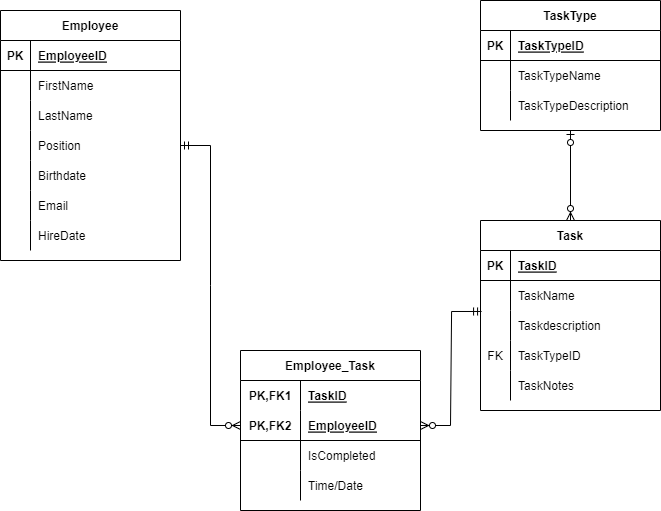

The diagram above was exported from draw.io. Its source (the exported page's mxGraphModel, read from the mxfile embedded in the PNG):
<mxGraphModel dx="1422" dy="754" grid="1" gridSize="10" guides="1" tooltips="1" connect="1" arrows="1" fold="1" page="1" pageScale="1" pageWidth="850" pageHeight="1100" math="0" shadow="0">
  <root>
    <mxCell id="0" />
    <mxCell id="1" parent="0" />
    <mxCell id="oHueB1M3H3opU3q0s3y8-1" value="Employee" style="shape=table;startSize=30;container=1;collapsible=1;childLayout=tableLayout;fixedRows=1;rowLines=0;fontStyle=1;align=center;resizeLast=1;" parent="1" vertex="1">
      <mxGeometry x="80" y="120" width="180" height="250" as="geometry" />
    </mxCell>
    <mxCell id="oHueB1M3H3opU3q0s3y8-2" value="" style="shape=tableRow;horizontal=0;startSize=0;swimlaneHead=0;swimlaneBody=0;fillColor=none;collapsible=0;dropTarget=0;points=[[0,0.5],[1,0.5]];portConstraint=eastwest;top=0;left=0;right=0;bottom=1;" parent="oHueB1M3H3opU3q0s3y8-1" vertex="1">
      <mxGeometry y="30" width="180" height="30" as="geometry" />
    </mxCell>
    <mxCell id="oHueB1M3H3opU3q0s3y8-3" value="PK" style="shape=partialRectangle;connectable=0;fillColor=none;top=0;left=0;bottom=0;right=0;fontStyle=1;overflow=hidden;" parent="oHueB1M3H3opU3q0s3y8-2" vertex="1">
      <mxGeometry width="30" height="30" as="geometry">
        <mxRectangle width="30" height="30" as="alternateBounds" />
      </mxGeometry>
    </mxCell>
    <mxCell id="oHueB1M3H3opU3q0s3y8-4" value="EmployeeID" style="shape=partialRectangle;connectable=0;fillColor=none;top=0;left=0;bottom=0;right=0;align=left;spacingLeft=6;fontStyle=5;overflow=hidden;" parent="oHueB1M3H3opU3q0s3y8-2" vertex="1">
      <mxGeometry x="30" width="150" height="30" as="geometry">
        <mxRectangle width="150" height="30" as="alternateBounds" />
      </mxGeometry>
    </mxCell>
    <mxCell id="oHueB1M3H3opU3q0s3y8-5" value="" style="shape=tableRow;horizontal=0;startSize=0;swimlaneHead=0;swimlaneBody=0;fillColor=none;collapsible=0;dropTarget=0;points=[[0,0.5],[1,0.5]];portConstraint=eastwest;top=0;left=0;right=0;bottom=0;" parent="oHueB1M3H3opU3q0s3y8-1" vertex="1">
      <mxGeometry y="60" width="180" height="30" as="geometry" />
    </mxCell>
    <mxCell id="oHueB1M3H3opU3q0s3y8-6" value="" style="shape=partialRectangle;connectable=0;fillColor=none;top=0;left=0;bottom=0;right=0;editable=1;overflow=hidden;" parent="oHueB1M3H3opU3q0s3y8-5" vertex="1">
      <mxGeometry width="30" height="30" as="geometry">
        <mxRectangle width="30" height="30" as="alternateBounds" />
      </mxGeometry>
    </mxCell>
    <mxCell id="oHueB1M3H3opU3q0s3y8-7" value="FirstName" style="shape=partialRectangle;connectable=0;fillColor=none;top=0;left=0;bottom=0;right=0;align=left;spacingLeft=6;overflow=hidden;" parent="oHueB1M3H3opU3q0s3y8-5" vertex="1">
      <mxGeometry x="30" width="150" height="30" as="geometry">
        <mxRectangle width="150" height="30" as="alternateBounds" />
      </mxGeometry>
    </mxCell>
    <mxCell id="oHueB1M3H3opU3q0s3y8-8" value="" style="shape=tableRow;horizontal=0;startSize=0;swimlaneHead=0;swimlaneBody=0;fillColor=none;collapsible=0;dropTarget=0;points=[[0,0.5],[1,0.5]];portConstraint=eastwest;top=0;left=0;right=0;bottom=0;" parent="oHueB1M3H3opU3q0s3y8-1" vertex="1">
      <mxGeometry y="90" width="180" height="30" as="geometry" />
    </mxCell>
    <mxCell id="oHueB1M3H3opU3q0s3y8-9" value="" style="shape=partialRectangle;connectable=0;fillColor=none;top=0;left=0;bottom=0;right=0;editable=1;overflow=hidden;" parent="oHueB1M3H3opU3q0s3y8-8" vertex="1">
      <mxGeometry width="30" height="30" as="geometry">
        <mxRectangle width="30" height="30" as="alternateBounds" />
      </mxGeometry>
    </mxCell>
    <mxCell id="oHueB1M3H3opU3q0s3y8-10" value="LastName" style="shape=partialRectangle;connectable=0;fillColor=none;top=0;left=0;bottom=0;right=0;align=left;spacingLeft=6;overflow=hidden;" parent="oHueB1M3H3opU3q0s3y8-8" vertex="1">
      <mxGeometry x="30" width="150" height="30" as="geometry">
        <mxRectangle width="150" height="30" as="alternateBounds" />
      </mxGeometry>
    </mxCell>
    <mxCell id="oHueB1M3H3opU3q0s3y8-11" value="" style="shape=tableRow;horizontal=0;startSize=0;swimlaneHead=0;swimlaneBody=0;fillColor=none;collapsible=0;dropTarget=0;points=[[0,0.5],[1,0.5]];portConstraint=eastwest;top=0;left=0;right=0;bottom=0;" parent="oHueB1M3H3opU3q0s3y8-1" vertex="1">
      <mxGeometry y="120" width="180" height="30" as="geometry" />
    </mxCell>
    <mxCell id="oHueB1M3H3opU3q0s3y8-12" value="" style="shape=partialRectangle;connectable=0;fillColor=none;top=0;left=0;bottom=0;right=0;editable=1;overflow=hidden;" parent="oHueB1M3H3opU3q0s3y8-11" vertex="1">
      <mxGeometry width="30" height="30" as="geometry">
        <mxRectangle width="30" height="30" as="alternateBounds" />
      </mxGeometry>
    </mxCell>
    <mxCell id="oHueB1M3H3opU3q0s3y8-13" value="Position" style="shape=partialRectangle;connectable=0;fillColor=none;top=0;left=0;bottom=0;right=0;align=left;spacingLeft=6;overflow=hidden;" parent="oHueB1M3H3opU3q0s3y8-11" vertex="1">
      <mxGeometry x="30" width="150" height="30" as="geometry">
        <mxRectangle width="150" height="30" as="alternateBounds" />
      </mxGeometry>
    </mxCell>
    <mxCell id="oHueB1M3H3opU3q0s3y8-14" value="" style="shape=tableRow;horizontal=0;startSize=0;swimlaneHead=0;swimlaneBody=0;fillColor=none;collapsible=0;dropTarget=0;points=[[0,0.5],[1,0.5]];portConstraint=eastwest;top=0;left=0;right=0;bottom=0;" parent="oHueB1M3H3opU3q0s3y8-1" vertex="1">
      <mxGeometry y="150" width="180" height="30" as="geometry" />
    </mxCell>
    <mxCell id="oHueB1M3H3opU3q0s3y8-15" value="" style="shape=partialRectangle;connectable=0;fillColor=none;top=0;left=0;bottom=0;right=0;editable=1;overflow=hidden;" parent="oHueB1M3H3opU3q0s3y8-14" vertex="1">
      <mxGeometry width="30" height="30" as="geometry">
        <mxRectangle width="30" height="30" as="alternateBounds" />
      </mxGeometry>
    </mxCell>
    <mxCell id="oHueB1M3H3opU3q0s3y8-16" value="Birthdate" style="shape=partialRectangle;connectable=0;fillColor=none;top=0;left=0;bottom=0;right=0;align=left;spacingLeft=6;overflow=hidden;" parent="oHueB1M3H3opU3q0s3y8-14" vertex="1">
      <mxGeometry x="30" width="150" height="30" as="geometry">
        <mxRectangle width="150" height="30" as="alternateBounds" />
      </mxGeometry>
    </mxCell>
    <mxCell id="oHueB1M3H3opU3q0s3y8-17" value="" style="shape=tableRow;horizontal=0;startSize=0;swimlaneHead=0;swimlaneBody=0;fillColor=none;collapsible=0;dropTarget=0;points=[[0,0.5],[1,0.5]];portConstraint=eastwest;top=0;left=0;right=0;bottom=0;" parent="oHueB1M3H3opU3q0s3y8-1" vertex="1">
      <mxGeometry y="180" width="180" height="30" as="geometry" />
    </mxCell>
    <mxCell id="oHueB1M3H3opU3q0s3y8-18" value="" style="shape=partialRectangle;connectable=0;fillColor=none;top=0;left=0;bottom=0;right=0;editable=1;overflow=hidden;" parent="oHueB1M3H3opU3q0s3y8-17" vertex="1">
      <mxGeometry width="30" height="30" as="geometry">
        <mxRectangle width="30" height="30" as="alternateBounds" />
      </mxGeometry>
    </mxCell>
    <mxCell id="oHueB1M3H3opU3q0s3y8-19" value="Email" style="shape=partialRectangle;connectable=0;fillColor=none;top=0;left=0;bottom=0;right=0;align=left;spacingLeft=6;overflow=hidden;" parent="oHueB1M3H3opU3q0s3y8-17" vertex="1">
      <mxGeometry x="30" width="150" height="30" as="geometry">
        <mxRectangle width="150" height="30" as="alternateBounds" />
      </mxGeometry>
    </mxCell>
    <mxCell id="_VGLVxR2RV_2xsrObUbw-14" value="" style="shape=tableRow;horizontal=0;startSize=0;swimlaneHead=0;swimlaneBody=0;fillColor=none;collapsible=0;dropTarget=0;points=[[0,0.5],[1,0.5]];portConstraint=eastwest;top=0;left=0;right=0;bottom=0;" vertex="1" parent="oHueB1M3H3opU3q0s3y8-1">
      <mxGeometry y="210" width="180" height="30" as="geometry" />
    </mxCell>
    <mxCell id="_VGLVxR2RV_2xsrObUbw-15" value="" style="shape=partialRectangle;connectable=0;fillColor=none;top=0;left=0;bottom=0;right=0;editable=1;overflow=hidden;" vertex="1" parent="_VGLVxR2RV_2xsrObUbw-14">
      <mxGeometry width="30" height="30" as="geometry">
        <mxRectangle width="30" height="30" as="alternateBounds" />
      </mxGeometry>
    </mxCell>
    <mxCell id="_VGLVxR2RV_2xsrObUbw-16" value="HireDate" style="shape=partialRectangle;connectable=0;fillColor=none;top=0;left=0;bottom=0;right=0;align=left;spacingLeft=6;overflow=hidden;" vertex="1" parent="_VGLVxR2RV_2xsrObUbw-14">
      <mxGeometry x="30" width="150" height="30" as="geometry">
        <mxRectangle width="150" height="30" as="alternateBounds" />
      </mxGeometry>
    </mxCell>
    <mxCell id="_VGLVxR2RV_2xsrObUbw-17" value="" style="edgeStyle=entityRelationEdgeStyle;fontSize=12;html=1;endArrow=ERzeroToMany;startArrow=ERmandOne;rounded=0;entryX=0;entryY=0.5;entryDx=0;entryDy=0;" edge="1" parent="1" source="oHueB1M3H3opU3q0s3y8-11" target="_VGLVxR2RV_2xsrObUbw-38">
      <mxGeometry width="100" height="100" relative="1" as="geometry">
        <mxPoint x="260" y="460" as="sourcePoint" />
        <mxPoint x="321.98" y="526" as="targetPoint" />
      </mxGeometry>
    </mxCell>
    <mxCell id="_VGLVxR2RV_2xsrObUbw-34" value="Employee_Task" style="shape=table;startSize=30;container=1;collapsible=1;childLayout=tableLayout;fixedRows=1;rowLines=0;fontStyle=1;align=center;resizeLast=1;" vertex="1" parent="1">
      <mxGeometry x="320" y="460" width="180" height="160" as="geometry" />
    </mxCell>
    <mxCell id="_VGLVxR2RV_2xsrObUbw-35" value="" style="shape=tableRow;horizontal=0;startSize=0;swimlaneHead=0;swimlaneBody=0;fillColor=none;collapsible=0;dropTarget=0;points=[[0,0.5],[1,0.5]];portConstraint=eastwest;top=0;left=0;right=0;bottom=0;" vertex="1" parent="_VGLVxR2RV_2xsrObUbw-34">
      <mxGeometry y="30" width="180" height="30" as="geometry" />
    </mxCell>
    <mxCell id="_VGLVxR2RV_2xsrObUbw-36" value="PK,FK1" style="shape=partialRectangle;connectable=0;fillColor=none;top=0;left=0;bottom=0;right=0;fontStyle=1;overflow=hidden;" vertex="1" parent="_VGLVxR2RV_2xsrObUbw-35">
      <mxGeometry width="60" height="30" as="geometry">
        <mxRectangle width="60" height="30" as="alternateBounds" />
      </mxGeometry>
    </mxCell>
    <mxCell id="_VGLVxR2RV_2xsrObUbw-37" value="TaskID" style="shape=partialRectangle;connectable=0;fillColor=none;top=0;left=0;bottom=0;right=0;align=left;spacingLeft=6;fontStyle=5;overflow=hidden;" vertex="1" parent="_VGLVxR2RV_2xsrObUbw-35">
      <mxGeometry x="60" width="120" height="30" as="geometry">
        <mxRectangle width="120" height="30" as="alternateBounds" />
      </mxGeometry>
    </mxCell>
    <mxCell id="_VGLVxR2RV_2xsrObUbw-38" value="" style="shape=tableRow;horizontal=0;startSize=0;swimlaneHead=0;swimlaneBody=0;fillColor=none;collapsible=0;dropTarget=0;points=[[0,0.5],[1,0.5]];portConstraint=eastwest;top=0;left=0;right=0;bottom=1;" vertex="1" parent="_VGLVxR2RV_2xsrObUbw-34">
      <mxGeometry y="60" width="180" height="30" as="geometry" />
    </mxCell>
    <mxCell id="_VGLVxR2RV_2xsrObUbw-39" value="PK,FK2" style="shape=partialRectangle;connectable=0;fillColor=none;top=0;left=0;bottom=0;right=0;fontStyle=1;overflow=hidden;" vertex="1" parent="_VGLVxR2RV_2xsrObUbw-38">
      <mxGeometry width="60" height="30" as="geometry">
        <mxRectangle width="60" height="30" as="alternateBounds" />
      </mxGeometry>
    </mxCell>
    <mxCell id="_VGLVxR2RV_2xsrObUbw-40" value="EmployeeID" style="shape=partialRectangle;connectable=0;fillColor=none;top=0;left=0;bottom=0;right=0;align=left;spacingLeft=6;fontStyle=5;overflow=hidden;" vertex="1" parent="_VGLVxR2RV_2xsrObUbw-38">
      <mxGeometry x="60" width="120" height="30" as="geometry">
        <mxRectangle width="120" height="30" as="alternateBounds" />
      </mxGeometry>
    </mxCell>
    <mxCell id="_VGLVxR2RV_2xsrObUbw-41" value="" style="shape=tableRow;horizontal=0;startSize=0;swimlaneHead=0;swimlaneBody=0;fillColor=none;collapsible=0;dropTarget=0;points=[[0,0.5],[1,0.5]];portConstraint=eastwest;top=0;left=0;right=0;bottom=0;" vertex="1" parent="_VGLVxR2RV_2xsrObUbw-34">
      <mxGeometry y="90" width="180" height="30" as="geometry" />
    </mxCell>
    <mxCell id="_VGLVxR2RV_2xsrObUbw-42" value="" style="shape=partialRectangle;connectable=0;fillColor=none;top=0;left=0;bottom=0;right=0;editable=1;overflow=hidden;" vertex="1" parent="_VGLVxR2RV_2xsrObUbw-41">
      <mxGeometry width="60" height="30" as="geometry">
        <mxRectangle width="60" height="30" as="alternateBounds" />
      </mxGeometry>
    </mxCell>
    <mxCell id="_VGLVxR2RV_2xsrObUbw-43" value="IsCompleted" style="shape=partialRectangle;connectable=0;fillColor=none;top=0;left=0;bottom=0;right=0;align=left;spacingLeft=6;overflow=hidden;" vertex="1" parent="_VGLVxR2RV_2xsrObUbw-41">
      <mxGeometry x="60" width="120" height="30" as="geometry">
        <mxRectangle width="120" height="30" as="alternateBounds" />
      </mxGeometry>
    </mxCell>
    <mxCell id="_VGLVxR2RV_2xsrObUbw-44" value="" style="shape=tableRow;horizontal=0;startSize=0;swimlaneHead=0;swimlaneBody=0;fillColor=none;collapsible=0;dropTarget=0;points=[[0,0.5],[1,0.5]];portConstraint=eastwest;top=0;left=0;right=0;bottom=0;" vertex="1" parent="_VGLVxR2RV_2xsrObUbw-34">
      <mxGeometry y="120" width="180" height="30" as="geometry" />
    </mxCell>
    <mxCell id="_VGLVxR2RV_2xsrObUbw-45" value="" style="shape=partialRectangle;connectable=0;fillColor=none;top=0;left=0;bottom=0;right=0;editable=1;overflow=hidden;" vertex="1" parent="_VGLVxR2RV_2xsrObUbw-44">
      <mxGeometry width="60" height="30" as="geometry">
        <mxRectangle width="60" height="30" as="alternateBounds" />
      </mxGeometry>
    </mxCell>
    <mxCell id="_VGLVxR2RV_2xsrObUbw-46" value="Time/Date" style="shape=partialRectangle;connectable=0;fillColor=none;top=0;left=0;bottom=0;right=0;align=left;spacingLeft=6;overflow=hidden;" vertex="1" parent="_VGLVxR2RV_2xsrObUbw-44">
      <mxGeometry x="60" width="120" height="30" as="geometry">
        <mxRectangle width="120" height="30" as="alternateBounds" />
      </mxGeometry>
    </mxCell>
    <mxCell id="_VGLVxR2RV_2xsrObUbw-47" value="Task" style="shape=table;startSize=30;container=1;collapsible=1;childLayout=tableLayout;fixedRows=1;rowLines=0;fontStyle=1;align=center;resizeLast=1;" vertex="1" parent="1">
      <mxGeometry x="560" y="330" width="180" height="190" as="geometry" />
    </mxCell>
    <mxCell id="_VGLVxR2RV_2xsrObUbw-48" value="" style="shape=tableRow;horizontal=0;startSize=0;swimlaneHead=0;swimlaneBody=0;fillColor=none;collapsible=0;dropTarget=0;points=[[0,0.5],[1,0.5]];portConstraint=eastwest;top=0;left=0;right=0;bottom=1;" vertex="1" parent="_VGLVxR2RV_2xsrObUbw-47">
      <mxGeometry y="30" width="180" height="30" as="geometry" />
    </mxCell>
    <mxCell id="_VGLVxR2RV_2xsrObUbw-49" value="PK" style="shape=partialRectangle;connectable=0;fillColor=none;top=0;left=0;bottom=0;right=0;fontStyle=1;overflow=hidden;" vertex="1" parent="_VGLVxR2RV_2xsrObUbw-48">
      <mxGeometry width="30" height="30" as="geometry">
        <mxRectangle width="30" height="30" as="alternateBounds" />
      </mxGeometry>
    </mxCell>
    <mxCell id="_VGLVxR2RV_2xsrObUbw-50" value="TaskID" style="shape=partialRectangle;connectable=0;fillColor=none;top=0;left=0;bottom=0;right=0;align=left;spacingLeft=6;fontStyle=5;overflow=hidden;" vertex="1" parent="_VGLVxR2RV_2xsrObUbw-48">
      <mxGeometry x="30" width="150" height="30" as="geometry">
        <mxRectangle width="150" height="30" as="alternateBounds" />
      </mxGeometry>
    </mxCell>
    <mxCell id="_VGLVxR2RV_2xsrObUbw-51" value="" style="shape=tableRow;horizontal=0;startSize=0;swimlaneHead=0;swimlaneBody=0;fillColor=none;collapsible=0;dropTarget=0;points=[[0,0.5],[1,0.5]];portConstraint=eastwest;top=0;left=0;right=0;bottom=0;" vertex="1" parent="_VGLVxR2RV_2xsrObUbw-47">
      <mxGeometry y="60" width="180" height="30" as="geometry" />
    </mxCell>
    <mxCell id="_VGLVxR2RV_2xsrObUbw-52" value="" style="shape=partialRectangle;connectable=0;fillColor=none;top=0;left=0;bottom=0;right=0;editable=1;overflow=hidden;" vertex="1" parent="_VGLVxR2RV_2xsrObUbw-51">
      <mxGeometry width="30" height="30" as="geometry">
        <mxRectangle width="30" height="30" as="alternateBounds" />
      </mxGeometry>
    </mxCell>
    <mxCell id="_VGLVxR2RV_2xsrObUbw-53" value="TaskName" style="shape=partialRectangle;connectable=0;fillColor=none;top=0;left=0;bottom=0;right=0;align=left;spacingLeft=6;overflow=hidden;" vertex="1" parent="_VGLVxR2RV_2xsrObUbw-51">
      <mxGeometry x="30" width="150" height="30" as="geometry">
        <mxRectangle width="150" height="30" as="alternateBounds" />
      </mxGeometry>
    </mxCell>
    <mxCell id="_VGLVxR2RV_2xsrObUbw-54" value="" style="shape=tableRow;horizontal=0;startSize=0;swimlaneHead=0;swimlaneBody=0;fillColor=none;collapsible=0;dropTarget=0;points=[[0,0.5],[1,0.5]];portConstraint=eastwest;top=0;left=0;right=0;bottom=0;" vertex="1" parent="_VGLVxR2RV_2xsrObUbw-47">
      <mxGeometry y="90" width="180" height="30" as="geometry" />
    </mxCell>
    <mxCell id="_VGLVxR2RV_2xsrObUbw-55" value="" style="shape=partialRectangle;connectable=0;fillColor=none;top=0;left=0;bottom=0;right=0;editable=1;overflow=hidden;" vertex="1" parent="_VGLVxR2RV_2xsrObUbw-54">
      <mxGeometry width="30" height="30" as="geometry">
        <mxRectangle width="30" height="30" as="alternateBounds" />
      </mxGeometry>
    </mxCell>
    <mxCell id="_VGLVxR2RV_2xsrObUbw-56" value="Taskdescription" style="shape=partialRectangle;connectable=0;fillColor=none;top=0;left=0;bottom=0;right=0;align=left;spacingLeft=6;overflow=hidden;" vertex="1" parent="_VGLVxR2RV_2xsrObUbw-54">
      <mxGeometry x="30" width="150" height="30" as="geometry">
        <mxRectangle width="150" height="30" as="alternateBounds" />
      </mxGeometry>
    </mxCell>
    <mxCell id="_VGLVxR2RV_2xsrObUbw-57" value="" style="shape=tableRow;horizontal=0;startSize=0;swimlaneHead=0;swimlaneBody=0;fillColor=none;collapsible=0;dropTarget=0;points=[[0,0.5],[1,0.5]];portConstraint=eastwest;top=0;left=0;right=0;bottom=0;" vertex="1" parent="_VGLVxR2RV_2xsrObUbw-47">
      <mxGeometry y="120" width="180" height="30" as="geometry" />
    </mxCell>
    <mxCell id="_VGLVxR2RV_2xsrObUbw-58" value="FK" style="shape=partialRectangle;connectable=0;fillColor=none;top=0;left=0;bottom=0;right=0;editable=1;overflow=hidden;" vertex="1" parent="_VGLVxR2RV_2xsrObUbw-57">
      <mxGeometry width="30" height="30" as="geometry">
        <mxRectangle width="30" height="30" as="alternateBounds" />
      </mxGeometry>
    </mxCell>
    <mxCell id="_VGLVxR2RV_2xsrObUbw-59" value="TaskTypeID" style="shape=partialRectangle;connectable=0;fillColor=none;top=0;left=0;bottom=0;right=0;align=left;spacingLeft=6;overflow=hidden;" vertex="1" parent="_VGLVxR2RV_2xsrObUbw-57">
      <mxGeometry x="30" width="150" height="30" as="geometry">
        <mxRectangle width="150" height="30" as="alternateBounds" />
      </mxGeometry>
    </mxCell>
    <mxCell id="_VGLVxR2RV_2xsrObUbw-75" value="" style="shape=tableRow;horizontal=0;startSize=0;swimlaneHead=0;swimlaneBody=0;fillColor=none;collapsible=0;dropTarget=0;points=[[0,0.5],[1,0.5]];portConstraint=eastwest;top=0;left=0;right=0;bottom=0;" vertex="1" parent="_VGLVxR2RV_2xsrObUbw-47">
      <mxGeometry y="150" width="180" height="30" as="geometry" />
    </mxCell>
    <mxCell id="_VGLVxR2RV_2xsrObUbw-76" value="" style="shape=partialRectangle;connectable=0;fillColor=none;top=0;left=0;bottom=0;right=0;editable=1;overflow=hidden;" vertex="1" parent="_VGLVxR2RV_2xsrObUbw-75">
      <mxGeometry width="30" height="30" as="geometry">
        <mxRectangle width="30" height="30" as="alternateBounds" />
      </mxGeometry>
    </mxCell>
    <mxCell id="_VGLVxR2RV_2xsrObUbw-77" value="TaskNotes" style="shape=partialRectangle;connectable=0;fillColor=none;top=0;left=0;bottom=0;right=0;align=left;spacingLeft=6;overflow=hidden;" vertex="1" parent="_VGLVxR2RV_2xsrObUbw-75">
      <mxGeometry x="30" width="150" height="30" as="geometry">
        <mxRectangle width="150" height="30" as="alternateBounds" />
      </mxGeometry>
    </mxCell>
    <mxCell id="_VGLVxR2RV_2xsrObUbw-60" value="" style="edgeStyle=entityRelationEdgeStyle;fontSize=12;html=1;endArrow=ERzeroToMany;startArrow=ERmandOne;rounded=0;exitX=0.006;exitY=0.033;exitDx=0;exitDy=0;exitPerimeter=0;" edge="1" parent="1" source="_VGLVxR2RV_2xsrObUbw-54" target="_VGLVxR2RV_2xsrObUbw-38">
      <mxGeometry width="100" height="100" relative="1" as="geometry">
        <mxPoint x="340" y="370" as="sourcePoint" />
        <mxPoint x="440" y="270" as="targetPoint" />
      </mxGeometry>
    </mxCell>
    <mxCell id="_VGLVxR2RV_2xsrObUbw-61" value="TaskType" style="shape=table;startSize=30;container=1;collapsible=1;childLayout=tableLayout;fixedRows=1;rowLines=0;fontStyle=1;align=center;resizeLast=1;" vertex="1" parent="1">
      <mxGeometry x="560" y="110" width="180" height="130" as="geometry" />
    </mxCell>
    <mxCell id="_VGLVxR2RV_2xsrObUbw-62" value="" style="shape=tableRow;horizontal=0;startSize=0;swimlaneHead=0;swimlaneBody=0;fillColor=none;collapsible=0;dropTarget=0;points=[[0,0.5],[1,0.5]];portConstraint=eastwest;top=0;left=0;right=0;bottom=1;" vertex="1" parent="_VGLVxR2RV_2xsrObUbw-61">
      <mxGeometry y="30" width="180" height="30" as="geometry" />
    </mxCell>
    <mxCell id="_VGLVxR2RV_2xsrObUbw-63" value="PK" style="shape=partialRectangle;connectable=0;fillColor=none;top=0;left=0;bottom=0;right=0;fontStyle=1;overflow=hidden;" vertex="1" parent="_VGLVxR2RV_2xsrObUbw-62">
      <mxGeometry width="30" height="30" as="geometry">
        <mxRectangle width="30" height="30" as="alternateBounds" />
      </mxGeometry>
    </mxCell>
    <mxCell id="_VGLVxR2RV_2xsrObUbw-64" value="TaskTypeID" style="shape=partialRectangle;connectable=0;fillColor=none;top=0;left=0;bottom=0;right=0;align=left;spacingLeft=6;fontStyle=5;overflow=hidden;" vertex="1" parent="_VGLVxR2RV_2xsrObUbw-62">
      <mxGeometry x="30" width="150" height="30" as="geometry">
        <mxRectangle width="150" height="30" as="alternateBounds" />
      </mxGeometry>
    </mxCell>
    <mxCell id="_VGLVxR2RV_2xsrObUbw-65" value="" style="shape=tableRow;horizontal=0;startSize=0;swimlaneHead=0;swimlaneBody=0;fillColor=none;collapsible=0;dropTarget=0;points=[[0,0.5],[1,0.5]];portConstraint=eastwest;top=0;left=0;right=0;bottom=0;" vertex="1" parent="_VGLVxR2RV_2xsrObUbw-61">
      <mxGeometry y="60" width="180" height="30" as="geometry" />
    </mxCell>
    <mxCell id="_VGLVxR2RV_2xsrObUbw-66" value="" style="shape=partialRectangle;connectable=0;fillColor=none;top=0;left=0;bottom=0;right=0;editable=1;overflow=hidden;" vertex="1" parent="_VGLVxR2RV_2xsrObUbw-65">
      <mxGeometry width="30" height="30" as="geometry">
        <mxRectangle width="30" height="30" as="alternateBounds" />
      </mxGeometry>
    </mxCell>
    <mxCell id="_VGLVxR2RV_2xsrObUbw-67" value="TaskTypeName" style="shape=partialRectangle;connectable=0;fillColor=none;top=0;left=0;bottom=0;right=0;align=left;spacingLeft=6;overflow=hidden;" vertex="1" parent="_VGLVxR2RV_2xsrObUbw-65">
      <mxGeometry x="30" width="150" height="30" as="geometry">
        <mxRectangle width="150" height="30" as="alternateBounds" />
      </mxGeometry>
    </mxCell>
    <mxCell id="_VGLVxR2RV_2xsrObUbw-68" value="" style="shape=tableRow;horizontal=0;startSize=0;swimlaneHead=0;swimlaneBody=0;fillColor=none;collapsible=0;dropTarget=0;points=[[0,0.5],[1,0.5]];portConstraint=eastwest;top=0;left=0;right=0;bottom=0;" vertex="1" parent="_VGLVxR2RV_2xsrObUbw-61">
      <mxGeometry y="90" width="180" height="30" as="geometry" />
    </mxCell>
    <mxCell id="_VGLVxR2RV_2xsrObUbw-69" value="" style="shape=partialRectangle;connectable=0;fillColor=none;top=0;left=0;bottom=0;right=0;editable=1;overflow=hidden;" vertex="1" parent="_VGLVxR2RV_2xsrObUbw-68">
      <mxGeometry width="30" height="30" as="geometry">
        <mxRectangle width="30" height="30" as="alternateBounds" />
      </mxGeometry>
    </mxCell>
    <mxCell id="_VGLVxR2RV_2xsrObUbw-70" value="TaskTypeDescription" style="shape=partialRectangle;connectable=0;fillColor=none;top=0;left=0;bottom=0;right=0;align=left;spacingLeft=6;overflow=hidden;" vertex="1" parent="_VGLVxR2RV_2xsrObUbw-68">
      <mxGeometry x="30" width="150" height="30" as="geometry">
        <mxRectangle width="150" height="30" as="alternateBounds" />
      </mxGeometry>
    </mxCell>
    <mxCell id="_VGLVxR2RV_2xsrObUbw-74" value="" style="edgeStyle=orthogonalEdgeStyle;fontSize=12;html=1;endArrow=ERzeroToMany;startArrow=ERzeroToOne;rounded=0;entryX=0.5;entryY=0;entryDx=0;entryDy=0;exitX=0.5;exitY=1;exitDx=0;exitDy=0;" edge="1" parent="1" source="_VGLVxR2RV_2xsrObUbw-61" target="_VGLVxR2RV_2xsrObUbw-47">
      <mxGeometry width="100" height="100" relative="1" as="geometry">
        <mxPoint x="520" y="280" as="sourcePoint" />
        <mxPoint x="510" y="270" as="targetPoint" />
      </mxGeometry>
    </mxCell>
  </root>
</mxGraphModel>